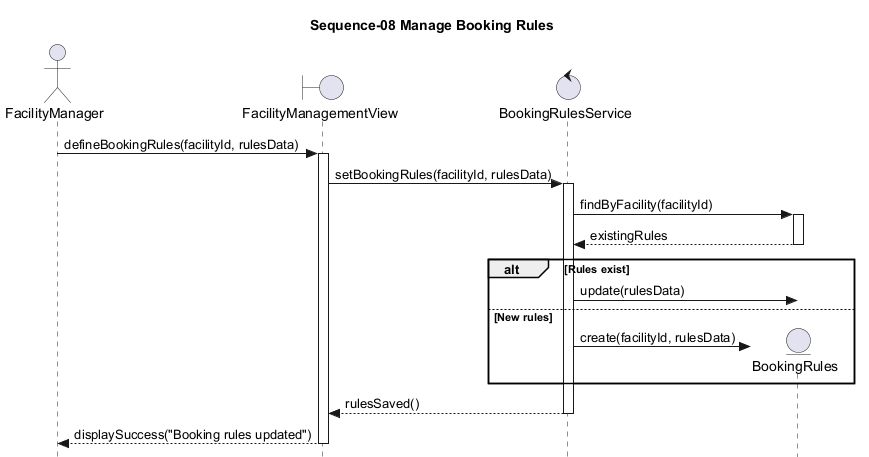

The diagram above was rendered by PlantUML. Its source (embedded in the PNG):
@startuml uc_s_8
skinparam style strictuml
title Sequence-08 Manage Booking Rules

actor FacilityManager
boundary FacilityManagementView
control BookingRulesService
entity BookingRules

FacilityManager -> FacilityManagementView: defineBookingRules(facilityId, rulesData)
activate FacilityManagementView

FacilityManagementView -> BookingRulesService: setBookingRules(facilityId, rulesData)
activate BookingRulesService

BookingRulesService -> BookingRules: findByFacility(facilityId)
activate BookingRules
BookingRules --> BookingRulesService: existingRules
deactivate BookingRules

alt Rules exist
    BookingRulesService -> BookingRules: update(rulesData)
else New rules
    create BookingRules
    BookingRulesService -> BookingRules: create(facilityId, rulesData)
end

BookingRulesService --> FacilityManagementView: rulesSaved()
deactivate BookingRulesService
FacilityManagementView --> FacilityManager: displaySuccess("Booking rules updated")
deactivate FacilityManagementView
@enduml